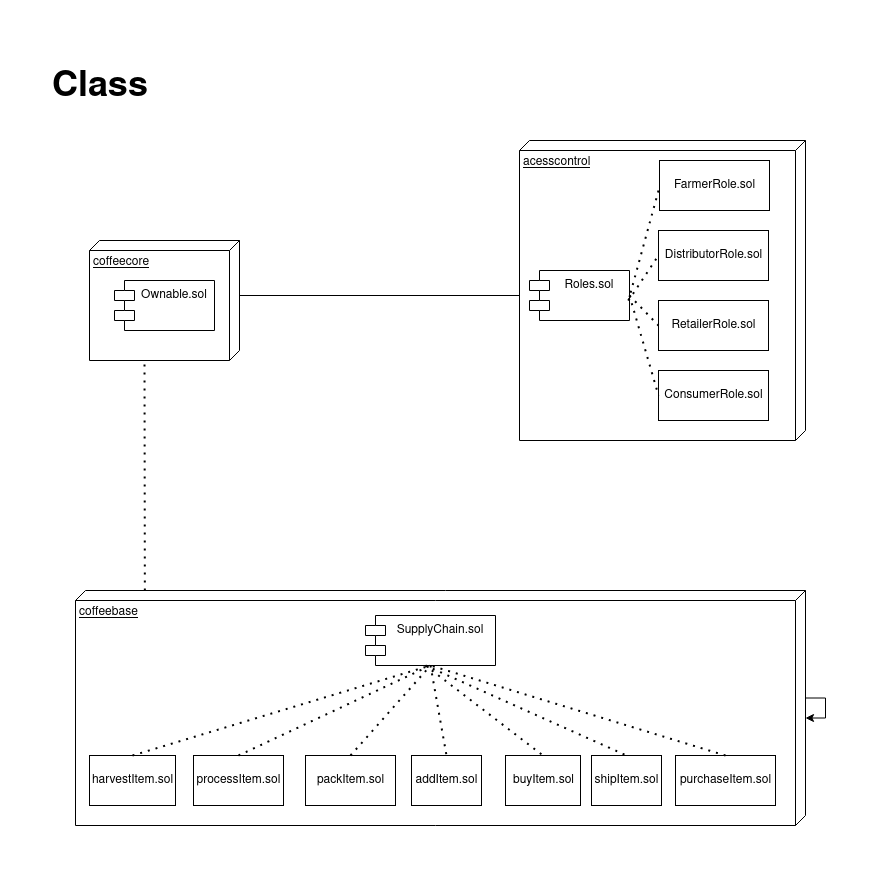

The diagram above was exported from draw.io. Its source (the exported page's mxGraphModel, read from the mxfile embedded in the PNG):
<mxGraphModel dx="1088" dy="681" grid="1" gridSize="10" guides="1" tooltips="1" connect="1" arrows="1" fold="1" page="1" pageScale="1" pageWidth="827" pageHeight="1169" math="0" shadow="0">
  <root>
    <mxCell id="0FWGHxhJdLxQnjia-Ir7-0" />
    <mxCell id="0FWGHxhJdLxQnjia-Ir7-1" parent="0FWGHxhJdLxQnjia-Ir7-0" />
    <mxCell id="JfP8TWpRa5mTPy2PPbEi-1" value="acesscontrol" style="verticalAlign=top;align=left;spacingTop=8;spacingLeft=2;spacingRight=12;shape=cube;size=10;direction=south;fontStyle=4;html=1;" vertex="1" parent="0FWGHxhJdLxQnjia-Ir7-1">
      <mxGeometry x="509" y="130" width="286" height="300" as="geometry" />
    </mxCell>
    <mxCell id="JfP8TWpRa5mTPy2PPbEi-0" value="Roles.sol" style="shape=module;align=left;spacingLeft=20;align=center;verticalAlign=top;" vertex="1" parent="0FWGHxhJdLxQnjia-Ir7-1">
      <mxGeometry x="519" y="260" width="100" height="50" as="geometry" />
    </mxCell>
    <mxCell id="JfP8TWpRa5mTPy2PPbEi-2" value="FarmerRole.sol" style="html=1;" vertex="1" parent="0FWGHxhJdLxQnjia-Ir7-1">
      <mxGeometry x="649" y="150" width="110" height="50" as="geometry" />
    </mxCell>
    <mxCell id="JfP8TWpRa5mTPy2PPbEi-3" value="DistributorRole.sol" style="html=1;" vertex="1" parent="0FWGHxhJdLxQnjia-Ir7-1">
      <mxGeometry x="648" y="220" width="110" height="50" as="geometry" />
    </mxCell>
    <mxCell id="JfP8TWpRa5mTPy2PPbEi-4" value="RetailerRole.sol" style="html=1;" vertex="1" parent="0FWGHxhJdLxQnjia-Ir7-1">
      <mxGeometry x="648" y="290" width="110" height="50" as="geometry" />
    </mxCell>
    <mxCell id="JfP8TWpRa5mTPy2PPbEi-5" value="ConsumerRole.sol" style="html=1;" vertex="1" parent="0FWGHxhJdLxQnjia-Ir7-1">
      <mxGeometry x="648" y="360" width="110" height="50" as="geometry" />
    </mxCell>
    <mxCell id="JfP8TWpRa5mTPy2PPbEi-6" value="coffeecore" style="verticalAlign=top;align=left;spacingTop=8;spacingLeft=2;spacingRight=12;shape=cube;size=10;direction=south;fontStyle=4;html=1;" vertex="1" parent="0FWGHxhJdLxQnjia-Ir7-1">
      <mxGeometry x="79" y="230" width="150" height="120" as="geometry" />
    </mxCell>
    <mxCell id="JfP8TWpRa5mTPy2PPbEi-7" value="Ownable.sol" style="shape=module;align=left;spacingLeft=20;align=center;verticalAlign=top;" vertex="1" parent="0FWGHxhJdLxQnjia-Ir7-1">
      <mxGeometry x="104" y="270" width="100" height="50" as="geometry" />
    </mxCell>
    <mxCell id="JfP8TWpRa5mTPy2PPbEi-8" value="&lt;div&gt;coffeebase&lt;/div&gt;&lt;div&gt;&lt;br&gt;&lt;/div&gt;" style="verticalAlign=top;align=left;spacingTop=8;spacingLeft=2;spacingRight=12;shape=cube;size=10;direction=south;fontStyle=4;html=1;" vertex="1" parent="0FWGHxhJdLxQnjia-Ir7-1">
      <mxGeometry x="65" y="580" width="730" height="235" as="geometry" />
    </mxCell>
    <mxCell id="JfP8TWpRa5mTPy2PPbEi-9" value="SupplyChain.sol" style="shape=module;align=left;spacingLeft=20;align=center;verticalAlign=top;" vertex="1" parent="0FWGHxhJdLxQnjia-Ir7-1">
      <mxGeometry x="355" y="605" width="130" height="50" as="geometry" />
    </mxCell>
    <mxCell id="JfP8TWpRa5mTPy2PPbEi-10" value="harvestItem.sol" style="html=1;" vertex="1" parent="0FWGHxhJdLxQnjia-Ir7-1">
      <mxGeometry x="79" y="745" width="86" height="50" as="geometry" />
    </mxCell>
    <mxCell id="JfP8TWpRa5mTPy2PPbEi-11" value="processItem.sol" style="html=1;" vertex="1" parent="0FWGHxhJdLxQnjia-Ir7-1">
      <mxGeometry x="183" y="745" width="90" height="50" as="geometry" />
    </mxCell>
    <mxCell id="JfP8TWpRa5mTPy2PPbEi-12" value="packItem.sol" style="html=1;" vertex="1" parent="0FWGHxhJdLxQnjia-Ir7-1">
      <mxGeometry x="295" y="745" width="90" height="50" as="geometry" />
    </mxCell>
    <mxCell id="JfP8TWpRa5mTPy2PPbEi-13" value="shipItem.sol" style="html=1;" vertex="1" parent="0FWGHxhJdLxQnjia-Ir7-1">
      <mxGeometry x="581" y="745" width="70" height="50" as="geometry" />
    </mxCell>
    <mxCell id="JfP8TWpRa5mTPy2PPbEi-14" value="buyItem.sol" style="html=1;" vertex="1" parent="0FWGHxhJdLxQnjia-Ir7-1">
      <mxGeometry x="495" y="745" width="75" height="50" as="geometry" />
    </mxCell>
    <mxCell id="JfP8TWpRa5mTPy2PPbEi-17" value="addItem.sol" style="html=1;" vertex="1" parent="0FWGHxhJdLxQnjia-Ir7-1">
      <mxGeometry x="401" y="745" width="70" height="50" as="geometry" />
    </mxCell>
    <mxCell id="JfP8TWpRa5mTPy2PPbEi-23" value="" style="endArrow=none;dashed=1;html=1;dashPattern=1 3;strokeWidth=2;entryX=0.5;entryY=1;entryDx=0;entryDy=0;exitX=0.5;exitY=0;exitDx=0;exitDy=0;" edge="1" parent="0FWGHxhJdLxQnjia-Ir7-1" source="JfP8TWpRa5mTPy2PPbEi-10" target="JfP8TWpRa5mTPy2PPbEi-9">
      <mxGeometry width="50" height="50" relative="1" as="geometry">
        <mxPoint x="191" y="745" as="sourcePoint" />
        <mxPoint x="241" y="695" as="targetPoint" />
      </mxGeometry>
    </mxCell>
    <mxCell id="JfP8TWpRa5mTPy2PPbEi-24" value="" style="endArrow=none;dashed=1;html=1;dashPattern=1 3;strokeWidth=2;entryX=0.5;entryY=1;entryDx=0;entryDy=0;exitX=0.5;exitY=0;exitDx=0;exitDy=0;" edge="1" parent="0FWGHxhJdLxQnjia-Ir7-1" source="JfP8TWpRa5mTPy2PPbEi-11" target="JfP8TWpRa5mTPy2PPbEi-9">
      <mxGeometry width="50" height="50" relative="1" as="geometry">
        <mxPoint x="455" y="735" as="sourcePoint" />
        <mxPoint x="505" y="685" as="targetPoint" />
      </mxGeometry>
    </mxCell>
    <mxCell id="JfP8TWpRa5mTPy2PPbEi-25" value="" style="endArrow=none;dashed=1;html=1;dashPattern=1 3;strokeWidth=2;exitX=0.5;exitY=0;exitDx=0;exitDy=0;entryX=0.5;entryY=1;entryDx=0;entryDy=0;" edge="1" parent="0FWGHxhJdLxQnjia-Ir7-1" source="JfP8TWpRa5mTPy2PPbEi-12" target="JfP8TWpRa5mTPy2PPbEi-9">
      <mxGeometry width="50" height="50" relative="1" as="geometry">
        <mxPoint x="455" y="735" as="sourcePoint" />
        <mxPoint x="455" y="665" as="targetPoint" />
      </mxGeometry>
    </mxCell>
    <mxCell id="JfP8TWpRa5mTPy2PPbEi-26" value="" style="endArrow=none;dashed=1;html=1;dashPattern=1 3;strokeWidth=2;entryX=0.5;entryY=0;entryDx=0;entryDy=0;exitX=0.5;exitY=1;exitDx=0;exitDy=0;" edge="1" parent="0FWGHxhJdLxQnjia-Ir7-1" source="JfP8TWpRa5mTPy2PPbEi-9" target="JfP8TWpRa5mTPy2PPbEi-17">
      <mxGeometry width="50" height="50" relative="1" as="geometry">
        <mxPoint x="455" y="735" as="sourcePoint" />
        <mxPoint x="505" y="685" as="targetPoint" />
      </mxGeometry>
    </mxCell>
    <mxCell id="JfP8TWpRa5mTPy2PPbEi-27" value="" style="endArrow=none;dashed=1;html=1;dashPattern=1 3;strokeWidth=2;entryX=0.5;entryY=0;entryDx=0;entryDy=0;" edge="1" parent="0FWGHxhJdLxQnjia-Ir7-1" target="JfP8TWpRa5mTPy2PPbEi-14">
      <mxGeometry width="50" height="50" relative="1" as="geometry">
        <mxPoint x="415" y="655" as="sourcePoint" />
        <mxPoint x="505" y="685" as="targetPoint" />
      </mxGeometry>
    </mxCell>
    <mxCell id="JfP8TWpRa5mTPy2PPbEi-28" value="" style="endArrow=none;dashed=1;html=1;dashPattern=1 3;strokeWidth=2;entryX=0.5;entryY=0;entryDx=0;entryDy=0;" edge="1" parent="0FWGHxhJdLxQnjia-Ir7-1" target="JfP8TWpRa5mTPy2PPbEi-13">
      <mxGeometry width="50" height="50" relative="1" as="geometry">
        <mxPoint x="415" y="655" as="sourcePoint" />
        <mxPoint x="505" y="685" as="targetPoint" />
      </mxGeometry>
    </mxCell>
    <mxCell id="JfP8TWpRa5mTPy2PPbEi-30" value="purchaseItem.sol" style="html=1;" vertex="1" parent="0FWGHxhJdLxQnjia-Ir7-1">
      <mxGeometry x="665" y="745" width="100" height="50" as="geometry" />
    </mxCell>
    <mxCell id="JfP8TWpRa5mTPy2PPbEi-31" value="" style="endArrow=none;dashed=1;html=1;dashPattern=1 3;strokeWidth=2;exitX=0.5;exitY=0;exitDx=0;exitDy=0;entryX=0.5;entryY=1;entryDx=0;entryDy=0;" edge="1" parent="0FWGHxhJdLxQnjia-Ir7-1" source="JfP8TWpRa5mTPy2PPbEi-30" target="JfP8TWpRa5mTPy2PPbEi-9">
      <mxGeometry width="50" height="50" relative="1" as="geometry">
        <mxPoint x="465" y="745" as="sourcePoint" />
        <mxPoint x="515" y="695" as="targetPoint" />
      </mxGeometry>
    </mxCell>
    <mxCell id="JfP8TWpRa5mTPy2PPbEi-33" value="" style="endArrow=none;dashed=1;html=1;dashPattern=1 3;strokeWidth=2;entryX=0;entryY=0;entryDx=120;entryDy=95;entryPerimeter=0;exitX=0;exitY=0.905;exitDx=0;exitDy=0;exitPerimeter=0;" edge="1" parent="0FWGHxhJdLxQnjia-Ir7-1" source="JfP8TWpRa5mTPy2PPbEi-8" target="JfP8TWpRa5mTPy2PPbEi-6">
      <mxGeometry width="50" height="50" relative="1" as="geometry">
        <mxPoint x="430" y="570" as="sourcePoint" />
        <mxPoint x="480" y="520" as="targetPoint" />
      </mxGeometry>
    </mxCell>
    <mxCell id="JfP8TWpRa5mTPy2PPbEi-34" style="edgeStyle=orthogonalEdgeStyle;rounded=0;orthogonalLoop=1;jettySize=auto;html=1;" edge="1" parent="0FWGHxhJdLxQnjia-Ir7-1" source="JfP8TWpRa5mTPy2PPbEi-8" target="JfP8TWpRa5mTPy2PPbEi-8">
      <mxGeometry relative="1" as="geometry" />
    </mxCell>
    <mxCell id="JfP8TWpRa5mTPy2PPbEi-38" value="" style="endArrow=none;html=1;entryX=0;entryY=0;entryDx=155;entryDy=286;entryPerimeter=0;exitX=0;exitY=0;exitDx=55;exitDy=0;exitPerimeter=0;" edge="1" parent="0FWGHxhJdLxQnjia-Ir7-1" source="JfP8TWpRa5mTPy2PPbEi-6" target="JfP8TWpRa5mTPy2PPbEi-1">
      <mxGeometry width="50" height="50" relative="1" as="geometry">
        <mxPoint x="230" y="310" as="sourcePoint" />
        <mxPoint x="363" y="310" as="targetPoint" />
      </mxGeometry>
    </mxCell>
    <mxCell id="JfP8TWpRa5mTPy2PPbEi-39" value="" style="endArrow=none;dashed=1;html=1;dashPattern=1 3;strokeWidth=2;entryX=0;entryY=0.5;entryDx=0;entryDy=0;exitX=1;exitY=0.5;exitDx=0;exitDy=0;" edge="1" parent="0FWGHxhJdLxQnjia-Ir7-1" source="JfP8TWpRa5mTPy2PPbEi-0" target="JfP8TWpRa5mTPy2PPbEi-5">
      <mxGeometry width="50" height="50" relative="1" as="geometry">
        <mxPoint x="578" y="410" as="sourcePoint" />
        <mxPoint x="628" y="360" as="targetPoint" />
      </mxGeometry>
    </mxCell>
    <mxCell id="JfP8TWpRa5mTPy2PPbEi-40" value="" style="endArrow=none;dashed=1;html=1;dashPattern=1 3;strokeWidth=2;entryX=0;entryY=0.5;entryDx=0;entryDy=0;exitX=1;exitY=0.5;exitDx=0;exitDy=0;" edge="1" parent="0FWGHxhJdLxQnjia-Ir7-1" source="JfP8TWpRa5mTPy2PPbEi-0" target="JfP8TWpRa5mTPy2PPbEi-4">
      <mxGeometry width="50" height="50" relative="1" as="geometry">
        <mxPoint x="578" y="410" as="sourcePoint" />
        <mxPoint x="628" y="360" as="targetPoint" />
      </mxGeometry>
    </mxCell>
    <mxCell id="JfP8TWpRa5mTPy2PPbEi-41" value="" style="endArrow=none;dashed=1;html=1;dashPattern=1 3;strokeWidth=2;entryX=0;entryY=0.5;entryDx=0;entryDy=0;" edge="1" parent="0FWGHxhJdLxQnjia-Ir7-1" target="JfP8TWpRa5mTPy2PPbEi-3">
      <mxGeometry width="50" height="50" relative="1" as="geometry">
        <mxPoint x="618" y="290" as="sourcePoint" />
        <mxPoint x="628" y="360" as="targetPoint" />
      </mxGeometry>
    </mxCell>
    <mxCell id="JfP8TWpRa5mTPy2PPbEi-42" value="" style="endArrow=none;dashed=1;html=1;dashPattern=1 3;strokeWidth=2;" edge="1" parent="0FWGHxhJdLxQnjia-Ir7-1">
      <mxGeometry width="50" height="50" relative="1" as="geometry">
        <mxPoint x="618" y="290" as="sourcePoint" />
        <mxPoint x="648" y="180" as="targetPoint" />
      </mxGeometry>
    </mxCell>
    <mxCell id="N5544CHr3LPvqGZnQs_o-0" value="&lt;br&gt;&lt;font style=&quot;font-size: 36px&quot; face=&quot;Helvetica&quot;&gt;&lt;b&gt;Class&lt;/b&gt;&lt;/font&gt;" style="text;html=1;strokeColor=none;fillColor=none;align=center;verticalAlign=middle;whiteSpace=wrap;rounded=0;" vertex="1" parent="0FWGHxhJdLxQnjia-Ir7-1">
      <mxGeometry x="40" y="40" width="100" height="60" as="geometry" />
    </mxCell>
  </root>
</mxGraphModel>